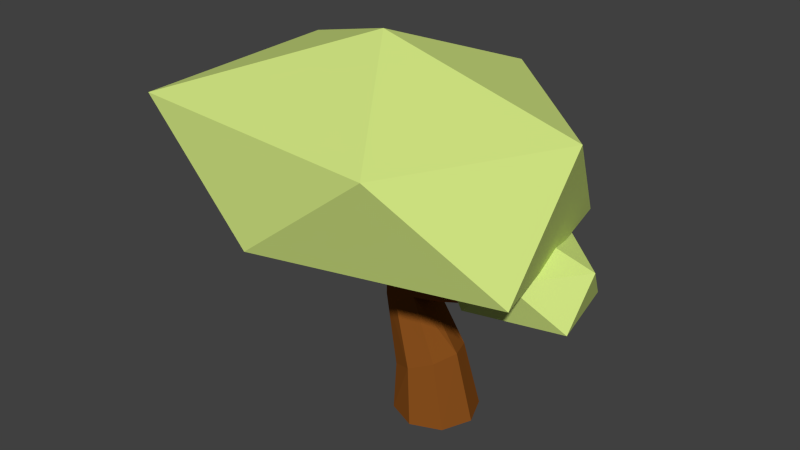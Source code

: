 # Source: Bush2.blend  (saved by Blender 2.79.0; exported with 4.5.12 LTS)
import bpy
from mathutils import Matrix  # noqa: F401  (used for matrix-valued properties, if any)

bpy.ops.wm.read_factory_settings(use_empty=True)
scene = bpy.context.scene
scene.name = 'Scene'

# ---- collections
col_collection_1 = bpy.data.collections.new('Collection 1'); scene.collection.children.link(col_collection_1)

# ---- materials (node trees are filled in below, after node groups)
mat_leaves = bpy.data.materials.new('Leaves')
mat_leaves.alpha_threshold = 0.0
mat_leaves.diffuse_color = (0.6514, 0.7991, 0.227, 1.0)
mat_leaves.roughness = 0.5
mat_tree = bpy.data.materials.new('Tree')
mat_tree.alpha_threshold = 0.0
mat_tree.diffuse_color = (0.2462, 0.07819, 0.01229, 1.0)
mat_tree.roughness = 0.5

# ---- material node trees

# ---- world
world_world = bpy.data.worlds.new('World'); scene.world = world_world
world_world.color = (0.05088, 0.05088, 0.05088)
world_world.use_sun_shadow = False
world_world.sun_shadow_jitter_overblur = 0.0
world_world.cycles.sampling_method = 'NONE'
world_world.cycles.sample_map_resolution = 256

# ---- meshes
me_icosphere_002 = bpy.data.meshes.new('Icosphere.002')
me_icosphere_002.from_pydata([(-0.03992, -0.00834, 0.4172), (0.05127, -0.06232, 0.4351), (0.1026, -0.1188, 0.4514), (-0.04169, -0.01316, 0.4183), (-0.03927, -0.007008, 0.4175), (0.0399, -0.0508, 0.4333), (0.1741, -0.1459, 0.3813), (-0.1997, -0.4148, 0.5064), (-0.1004, -0.04536, 0.4229), (-0.08675, -0.05058, 0.4249), (-0.05001, -0.03577, 0.4233), (0.03197, 0.05012, 0.4397), (-0.03584, 6.837e-09, 0.4189), (-0.0479, 0.02755, 0.4183), (0.01906, 0.002055, 0.3728), (0.2797, -0.1546, 0.4834), (0.1716, -0.1335, 0.4587), (0.3579, -0.2438, 0.4951), (-0.592, -0.0472, 0.4835), (-0.1361, 0.0108, 0.4164), (-0.1401, 0.0006913, 0.4189), (-0.1404, 3.418e-09, 0.419), (-0.1366, -0.00941, 0.4204), (-0.1242, -0.03577, 0.424), (-0.05265, 0.0362, 0.4178), (0.07153, 0.1114, 0.4545), (-0.0515, 0.03577, 0.4181), (0.2215, 0.02434, 0.3417), (0.1104, 0.01211, 0.3587), (0.1031, 0.0005958, 0.362), (0.1246, -0.02171, 0.3635), (0.1402, -0.02236, 0.3616), (0.1533, 0.0007017, 0.3553), (0.1402, 0.01539, 0.3542), (0.3973, -0.08149, 0.3769), (0.2941, -0.152, 0.4871), (0.1281, -0.4103, 0.7617), (-0.5144, -0.3806, 0.7782), (-0.3071, 0.3566, 0.4988), (-0.102, 0.0455, 0.4161), (-0.1258, 0.03577, 0.4186), (-0.1286, 0.02958, 0.4181), (-0.05283, 0.03626, 0.4178), (0.2565, 0.2254, 0.5092), (0.1319, 0.1602, 0.3777), (0.135, 0.02387, 0.3564), (0.1199, 0.02297, 0.3588), (0.4048, 0.001317, 0.4922), (0.3081, -0.1297, 0.4924), (0.3744, -0.04026, 0.7842), (-0.532, 0.1742, 0.783), (-0.08841, 0.05058, 0.4191), (0.2038, 0.1381, 0.4891), (0.2462, 0.1513, 0.4883), (0.3577, 0.1076, 0.3819), (0.3103, -0.004488, 0.5216), (0.3221, -0.07835, 0.5001), (-0.1013, -0.07418, 0.931), (-0.02179, 0.3345, 0.7748), (0.2415, 0.1281, 0.4975), (0.2914, 0.06381, 0.5044), (0.0, 0.1064, -0.02567), (-0.02197, 0.08625, 0.115), (0.03465, 0.06099, 0.1376), (0.07526, 0.07526, -0.02567), (-0.07526, 0.07526, -0.02567), (-0.08302, 0.05893, 0.2676), (0.1064, -3.418e-09, -0.02567), (0.07526, -0.07526, -0.02567), (0.0, -0.1064, -0.02567), (-0.07526, -0.07526, -0.02567), (-0.1064, 0.0, -0.02567), (0.05811, -6.837e-09, 0.147), (-0.0786, 0.06099, 0.09235), (-0.04143, 0.04167, 0.2854), (-0.1246, 0.04167, 0.265), (0.03465, -0.06099, 0.1376), (-0.02197, -0.08625, 0.115), (-0.0786, -0.06099, 0.09235), (-0.1021, 6.837e-09, 0.08297), (-0.04618, 0.0399, 0.3084), (-0.1261, 0.03577, 0.4174), (-0.0242, 3.418e-09, 0.2611), (-0.1418, 6.837e-09, 0.264), (-0.09171, 0.05058, 0.4076), (0.03361, 0.02834, 0.3156), (-0.04143, -0.04167, 0.2842), (-0.08302, -0.05893, 0.2676), (-0.1246, -0.04167, 0.265), (0.04093, 0.02959, 0.3007), (-0.05731, 0.03577, 0.3977), (0.03665, 0.0002883, 0.337), (0.05695, 0.0002883, 0.2873), (-0.1261, -0.03577, 0.4174), (-0.0343, 3.418e-09, 0.3368), (0.1062, 0.02319, 0.3426), (0.1006, 0.0005816, 0.3591), (-0.0453, -0.04023, 0.3076), (-0.09171, -0.05058, 0.4076), (0.1169, 0.02419, 0.3346), (-0.04307, 6.837e-09, 0.3937), (0.03436, -0.028, 0.3152), (0.1069, -0.02221, 0.3426), (0.04114, -0.02901, 0.3), (0.1332, 0.0005816, 0.3307), (-0.05731, -0.03577, 0.3977), (0.1173, -0.02303, 0.3341)], [], [(0, 1, 2, 3), (4, 5, 1, 0), (2, 1, 5, 14, 6), (3, 2, 16, 17, 7, 8, 9, 10), (11, 5, 4, 12, 13), (6, 15, 16, 2), (8, 7, 18, 19, 20, 21, 22, 23), (24, 25, 11, 13, 26), (11, 14, 5), (27, 6, 14, 28, 29, 30, 31, 32, 33), (15, 6, 34, 35), (7, 17, 36), (18, 7, 37), (19, 18, 38, 39, 40, 41), (42, 43, 60, 59, 52, 25, 24), (25, 44, 14, 11), (27, 33, 45, 46, 28, 14, 44), (27, 34, 6), (15, 35, 48, 56, 17, 16), (35, 34, 47, 48), (7, 36, 37), (17, 49, 36), (18, 37, 50), (38, 18, 50), (39, 38, 43, 42, 51), (52, 53, 44, 25), (27, 44, 54), (34, 27, 54), (34, 54, 47), (48, 47, 55, 56), (37, 36, 57), (56, 55, 60, 43, 49, 17), (36, 49, 57), (50, 37, 57), (38, 50, 58), (43, 38, 58), (59, 53, 52), (54, 44, 53), (54, 53, 47), (49, 58, 57), (58, 50, 57), (43, 58, 49), (59, 60, 55, 47, 53), (62, 63, 64, 61), (61, 65, 73, 62), (62, 66, 74, 63), (61, 64, 67, 68, 69, 70, 71, 65), (63, 72, 67, 64), (66, 62, 73, 75), (68, 67, 72, 76), (69, 68, 76, 77), (70, 69, 77, 78), (71, 70, 78, 79), (65, 71, 79, 73), (63, 74, 82, 72), (74, 66, 84, 90, 80), (75, 81, 84, 66), (75, 73, 79, 83), (80, 85, 89, 74), (75, 20, 19, 41, 81), (72, 82, 86, 76), (76, 86, 87, 77), (77, 87, 88, 78), (78, 88, 83, 79), (74, 89, 92, 82), (20, 75, 83, 21), (85, 80, 94, 91), (84, 81, 40, 39, 51), (40, 81, 41), (21, 83, 88, 93, 22), (90, 84, 51, 42, 24, 26), (80, 90, 100, 94), (85, 95, 99, 89), (91, 96, 95, 85), (82, 92, 103, 86), (87, 98, 93, 88), (89, 99, 104, 92), (22, 93, 23), (100, 90, 26, 13, 12), (93, 98, 9, 8, 23), (105, 100, 12, 4, 0, 3, 10), (45, 99, 95, 46), (95, 96, 29, 28, 46), (97, 101, 91, 94), (101, 102, 96, 91), (29, 96, 102, 30), (92, 104, 106, 103), (101, 97, 86, 103), (105, 98, 87, 86, 97), (104, 99, 45, 33, 32), (9, 98, 105, 10), (105, 97, 94, 100), (102, 101, 103, 106), (30, 102, 106, 31), (31, 106, 104, 32)])
me_icosphere_002.polygons.foreach_set('material_index', [0, 0, 0, 0, 0, 0, 0, 0, 0, 0, 0, 0, 0, 0, 0, 0, 0, 0, 0, 0, 0, 0, 0, 0, 0, 0, 0, 0, 0, 0, 0, 0, 0, 0, 0, 0, 0, 0, 0, 0, 0, 0, 0, 1, 1, 1, 1, 1, 1, 1, 1, 1, 1, 1, 1, 1, 1, 1, 1, 1, 1, 1, 1, 1, 1, 1, 1, 1, 1, 1, 1, 1, 1, 1, 1, 1, 1, 1, 1, 1, 1, 1, 1, 1, 1, 1, 1, 1, 1, 1, 1, 1, 1, 1, 1])
me_icosphere_002.materials.append(mat_leaves)
me_icosphere_002.materials.append(mat_tree)
me_icosphere_002.use_remesh_preserve_volume = False
me_icosphere_002.use_remesh_preserve_attributes = False
me_icosphere_002.use_mirror_vertex_groups = False
me_icosphere_002.update()

# ---- objects
ob_bush2 = bpy.data.objects.new('Bush2', me_icosphere_002)

# ---- transforms, parenting, visibility, modifiers, constraints
ob_bush2.location = (0.0, -3.725e-09, 0.0)
ob_bush2.lineart.crease_threshold = 0.0

# ---- collection membership
col_collection_1.objects.link(ob_bush2)

# ---- scene / render settings (as saved in the file)
scene.frame_start = 1; scene.frame_end = 250; scene.frame_set(1)
scene.render.engine = 'CYCLES'
scene.render.resolution_percentage = 50
scene.render.dither_intensity = 0.0
scene.cycles.use_denoising = False
scene.cycles.samples = 10
scene.cycles.sampling_pattern = 'TABULATED_SOBOL'
scene.cycles.light_sampling_threshold = 0.0
scene.cycles.use_adaptive_sampling = False
scene.cycles.use_light_tree = False
scene.cycles.blur_glossy = 0.0
scene.cycles.pixel_filter_type = 'GAUSSIAN'
scene.cycles.sample_clamp_indirect = 0.0
scene.view_settings.view_transform = 'Standard'
bpy.context.view_layer.update()

# ---- added for rendering (the .blend has no active camera and no usable light): camera, sun
cam_auto = bpy.data.cameras.new('AutoCamera')
cam_auto.lens = 50.0
cam_auto.sensor_width = 36.0
cam_auto.clip_end = 1000.0
ob_auto_camera = bpy.data.objects.new('AutoCamera', cam_auto)
scene.collection.objects.link(ob_auto_camera)
ob_auto_camera.location = (1.3704, -1.78591, 1.62388)
ob_auto_camera.rotation_euler = (1.09748, -7.21219e-08, 0.694738)
scene.camera = ob_auto_camera
light_auto_sun = bpy.data.lights.new('AutoSun', 'SUN')
light_auto_sun.energy = 3.0
light_auto_sun.angle = 0.0523599
ob_auto_sun = bpy.data.objects.new('AutoSun', light_auto_sun)
scene.collection.objects.link(ob_auto_sun)
ob_auto_sun.rotation_euler = (0.872665, 0.174533, 0.523599)
bpy.context.view_layer.update()
